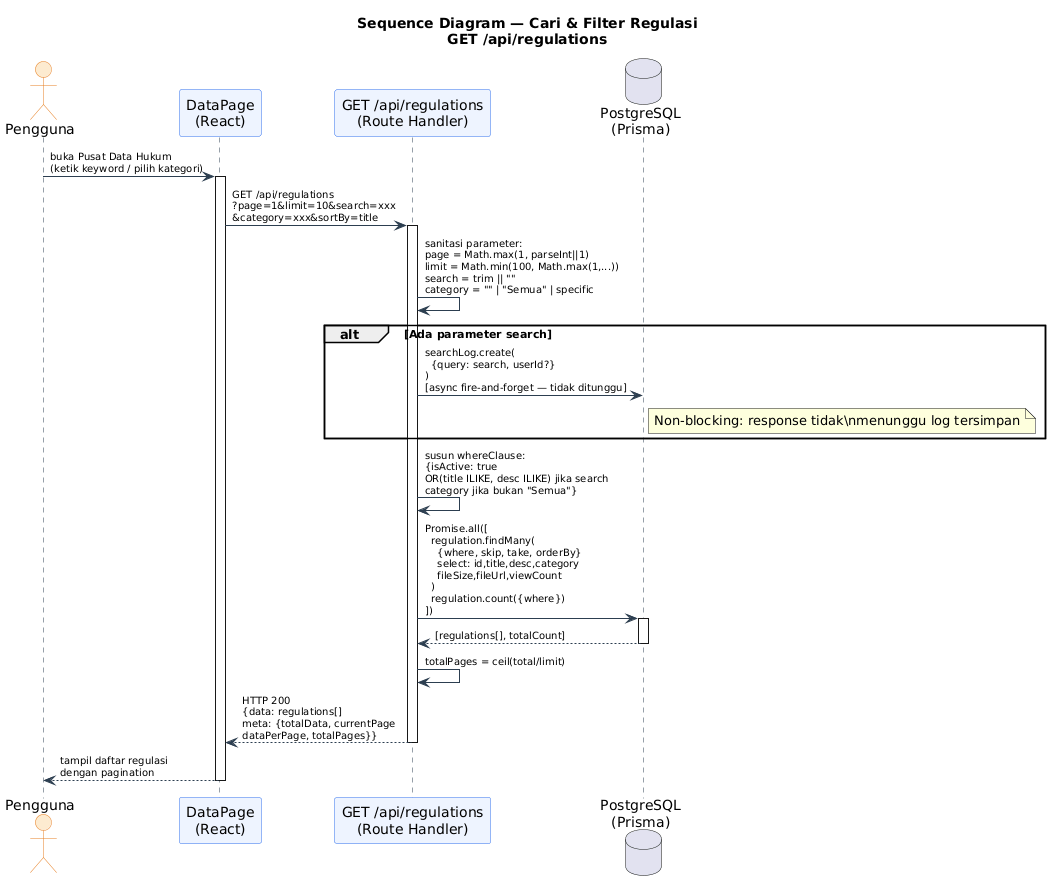

The diagram above was rendered by PlantUML. Its source (embedded in the PNG):
@startuml
title Sequence Diagram — Cari & Filter Regulasi\nGET /api/regulations

skinparam sequence {
  ActorBackgroundColor #FDEBD0
  ActorBorderColor #e67e22
  ParticipantBackgroundColor #EEF4FF
  ParticipantBorderColor #2f6fed
  LifeLineBorderColor #2c3e50
  ArrowColor #2c3e50
  ArrowFontSize 10
}

actor "Pengguna" as USER
participant "DataPage\n(React)" as UI
participant "GET /api/regulations\n(Route Handler)" as API
database "PostgreSQL\n(Prisma)" as DB

USER -> UI : buka Pusat Data Hukum\n(ketik keyword / pilih kategori)
activate UI

UI -> API : GET /api/regulations\n?page=1&limit=10&search=xxx\n&category=xxx&sortBy=title
activate API

API -> API : sanitasi parameter:\npage = Math.max(1, parseInt||1)\nlimit = Math.min(100, Math.max(1,...))\nsearch = trim || ""\ncategory = "" | "Semua" | specific

alt Ada parameter search
  API -> DB : searchLog.create(\n  {query: search, userId?}\n)\n[async fire-and-forget — tidak ditunggu]
  note right of DB
    Non-blocking: response tidak\nmenunggu log tersimpan
  end note
end

API -> API : susun whereClause:\n{isActive: true\nOR(title ILIKE, desc ILIKE) jika search\ncategory jika bukan "Semua"}

API -> DB : Promise.all([\n  regulation.findMany(\n    {where, skip, take, orderBy}\n    select: id,title,desc,category\n    fileSize,fileUrl,viewCount\n  )\n  regulation.count({where})\n])
activate DB
DB --> API : [regulations[], totalCount]
deactivate DB

API -> API : totalPages = ceil(total/limit)

API --> UI : HTTP 200\n{data: regulations[]\nmeta: {totalData, currentPage\ndataPerPage, totalPages}}
deactivate API

UI --> USER : tampil daftar regulasi\ndengan pagination
deactivate UI
@enduml